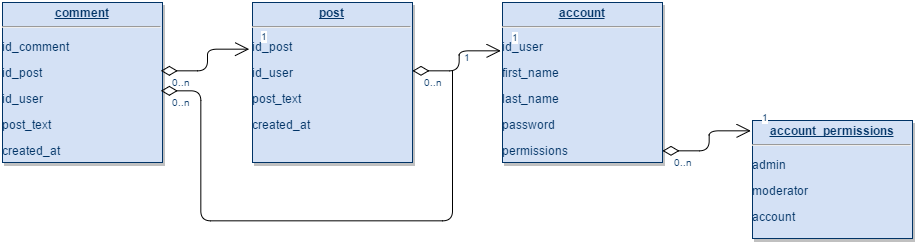

The diagram above was exported from draw.io. Its source (the exported page's mxGraphModel, read from the mxfile embedded in the PNG):
<mxGraphModel dx="1460" dy="708" grid="1" gridSize="10" guides="1" tooltips="1" connect="1" arrows="1" fold="1" page="0" pageScale="1" pageWidth="826" pageHeight="1169" background="#ffffff" math="0" shadow="0">
  <root>
    <mxCell id="0" style=";html=1;" />
    <mxCell id="1" style=";html=1;" parent="0" />
    <mxCell id="21" value="&lt;p style=&quot;margin: 0px ; margin-top: 4px ; text-align: center ; text-decoration: underline&quot;&gt;&lt;strong&gt;post&lt;/strong&gt;&lt;/p&gt;&lt;hr&gt;&lt;p&gt;id_post&amp;nbsp;&lt;/p&gt;&lt;p&gt;id_user&amp;nbsp;&lt;/p&gt;&lt;p&gt;post_text&amp;nbsp;&lt;/p&gt;&lt;p&gt;created_at&lt;/p&gt;" style="verticalAlign=top;align=left;overflow=fill;fontSize=12;fontFamily=Helvetica;html=1;strokeColor=#003366;shadow=1;fillColor=#D4E1F5;fontColor=#003366" parent="1" vertex="1">
      <mxGeometry x="290" y="21.99999999999983" width="160" height="160" as="geometry" />
    </mxCell>
    <mxCell id="25" value="&lt;p style=&quot;text-align: center ; margin: 4px 0px 0px ; text-decoration: underline&quot;&gt;&lt;strong&gt;comment&lt;/strong&gt;&lt;/p&gt;&lt;hr style=&quot;text-align: center&quot;&gt;&lt;p style=&quot;text-align: left&quot;&gt;id_comment&lt;/p&gt;&lt;p style=&quot;text-align: left&quot;&gt;&lt;span&gt;id_post&lt;/span&gt;&lt;br&gt;&lt;/p&gt;&lt;p&gt;id_user&lt;br&gt;&lt;/p&gt;&lt;div&gt;&lt;span&gt;post_text&amp;nbsp;&lt;/span&gt;&lt;br&gt;&lt;/div&gt;&lt;p&gt;created_at&amp;nbsp;&lt;/p&gt;" style="verticalAlign=top;align=left;overflow=fill;fontSize=12;fontFamily=Helvetica;html=1;strokeColor=#003366;shadow=1;fillColor=#D4E1F5;fontColor=#003366" parent="1" vertex="1">
      <mxGeometry x="40" y="22" width="160" height="160" as="geometry" />
    </mxCell>
    <mxCell id="90" value="" style="endArrow=open;endSize=12;startArrow=diamondThin;startSize=14;startFill=0;edgeStyle=orthogonalEdgeStyle;html=1;entryX=-0.019;entryY=0.294;entryPerimeter=0;" parent="1" target="21" edge="1">
      <mxGeometry x="620" y="340" as="geometry">
        <mxPoint x="199" y="90" as="sourcePoint" />
        <mxPoint x="780" y="340" as="targetPoint" />
        <Array as="points">
          <mxPoint x="199" y="90" />
          <mxPoint x="245" y="90" />
          <mxPoint x="245" y="69" />
        </Array>
      </mxGeometry>
    </mxCell>
    <mxCell id="91" value="0..n" style="resizable=0;align=left;verticalAlign=top;labelBackgroundColor=#ffffff;fontSize=10;strokeColor=#003366;shadow=1;fillColor=#D4E1F5;fontColor=#003366;html=1;" parent="90" connectable="0" vertex="1">
      <mxGeometry x="-1" relative="1" as="geometry">
        <mxPoint x="10" as="offset" />
      </mxGeometry>
    </mxCell>
    <mxCell id="92" value="1" style="resizable=0;align=right;verticalAlign=top;labelBackgroundColor=#ffffff;fontSize=10;strokeColor=#003366;shadow=1;fillColor=#D4E1F5;fontColor=#003366;html=1;" parent="90" connectable="0" vertex="1">
      <mxGeometry x="1" relative="1" as="geometry">
        <mxPoint x="20" y="-24.99999999999981" as="offset" />
      </mxGeometry>
    </mxCell>
    <mxCell id="12cebe1dd30b5ee2-114" value="&lt;p style=&quot;margin: 0px ; margin-top: 4px ; text-align: center ; text-decoration: underline&quot;&gt;&lt;strong&gt;account&lt;/strong&gt;&lt;/p&gt;&lt;hr&gt;&lt;p&gt;id_user&amp;nbsp;&lt;/p&gt;&lt;p&gt;first_name&amp;nbsp;&lt;/p&gt;&lt;p&gt;last_name&amp;nbsp;&lt;/p&gt;&lt;p&gt;password&amp;nbsp;&lt;/p&gt;&lt;p&gt;permissions&amp;nbsp;&lt;/p&gt;" style="verticalAlign=top;align=left;overflow=fill;fontSize=12;fontFamily=Helvetica;html=1;strokeColor=#003366;shadow=1;fillColor=#D4E1F5;fontColor=#003366" vertex="1" parent="1">
      <mxGeometry x="540" y="21.99999999999983" width="160" height="160" as="geometry" />
    </mxCell>
    <mxCell id="12cebe1dd30b5ee2-115" value="" style="endArrow=open;endSize=12;startArrow=diamondThin;startSize=14;startFill=0;edgeStyle=orthogonalEdgeStyle;html=1;exitX=0.994;exitY=0.613;exitPerimeter=0;" edge="1" parent="1">
      <mxGeometry x="871" y="311" as="geometry">
        <mxPoint x="450" y="91" as="sourcePoint" />
        <mxPoint x="538" y="70" as="targetPoint" />
        <Array as="points">
          <mxPoint x="496" y="91" />
          <mxPoint x="496" y="70" />
          <mxPoint x="538" y="70" />
        </Array>
      </mxGeometry>
    </mxCell>
    <mxCell id="12cebe1dd30b5ee2-116" value="0..n" style="resizable=0;align=left;verticalAlign=top;labelBackgroundColor=#ffffff;fontSize=10;strokeColor=#003366;shadow=1;fillColor=#D4E1F5;fontColor=#003366;html=1;" connectable="0" vertex="1" parent="12cebe1dd30b5ee2-115">
      <mxGeometry x="-1" relative="1" as="geometry">
        <mxPoint x="10" as="offset" />
      </mxGeometry>
    </mxCell>
    <mxCell id="12cebe1dd30b5ee2-117" value="1" style="resizable=0;align=right;verticalAlign=top;labelBackgroundColor=#ffffff;fontSize=10;strokeColor=#003366;shadow=1;fillColor=#D4E1F5;fontColor=#003366;html=1;" connectable="0" vertex="1" parent="12cebe1dd30b5ee2-115">
      <mxGeometry x="1" relative="1" as="geometry">
        <mxPoint x="20" y="-24.99999999999981" as="offset" />
      </mxGeometry>
    </mxCell>
    <mxCell id="12cebe1dd30b5ee2-118" value="" style="endArrow=none;endSize=12;startArrow=diamondThin;startSize=14;startFill=0;edgeStyle=orthogonalEdgeStyle;html=1;endFill=0;" edge="1" parent="1">
      <mxGeometry x="630" y="511" as="geometry">
        <mxPoint x="199" y="110" as="sourcePoint" />
        <mxPoint x="490" y="90" as="targetPoint" />
        <Array as="points">
          <mxPoint x="239" y="110" />
          <mxPoint x="239" y="240" />
          <mxPoint x="490" y="240" />
          <mxPoint x="490" y="90" />
        </Array>
      </mxGeometry>
    </mxCell>
    <mxCell id="12cebe1dd30b5ee2-119" value="0..n" style="resizable=0;align=left;verticalAlign=top;labelBackgroundColor=#ffffff;fontSize=10;strokeColor=#003366;shadow=1;fillColor=#D4E1F5;fontColor=#003366;html=1;" connectable="0" vertex="1" parent="12cebe1dd30b5ee2-118">
      <mxGeometry x="-1" relative="1" as="geometry">
        <mxPoint x="10" as="offset" />
      </mxGeometry>
    </mxCell>
    <mxCell id="12cebe1dd30b5ee2-120" value="1" style="resizable=0;align=right;verticalAlign=top;labelBackgroundColor=#ffffff;fontSize=10;strokeColor=#003366;shadow=1;fillColor=#D4E1F5;fontColor=#003366;html=1;" connectable="0" vertex="1" parent="12cebe1dd30b5ee2-118">
      <mxGeometry x="1" relative="1" as="geometry">
        <mxPoint x="20" y="-24.99999999999981" as="offset" />
      </mxGeometry>
    </mxCell>
    <mxCell id="12cebe1dd30b5ee2-121" value="&lt;p style=&quot;margin: 4px 0px 0px ; text-align: center&quot;&gt;&lt;span&gt;&lt;b&gt;&lt;u&gt;account_permissions&lt;/u&gt;&lt;/b&gt;&lt;/span&gt;&lt;/p&gt;&lt;hr&gt;&lt;p&gt;admin&lt;/p&gt;&lt;p&gt;moderator&lt;/p&gt;&lt;p&gt;account&lt;/p&gt;" style="verticalAlign=top;align=left;overflow=fill;fontSize=12;fontFamily=Helvetica;html=1;strokeColor=#003366;shadow=1;fillColor=#D4E1F5;fontColor=#003366;spacingLeft=0;" vertex="1" parent="1">
      <mxGeometry x="790" y="140" width="160" height="118" as="geometry" />
    </mxCell>
    <mxCell id="12cebe1dd30b5ee2-122" value="" style="endArrow=open;endSize=12;startArrow=diamondThin;startSize=14;startFill=0;edgeStyle=orthogonalEdgeStyle;html=1;exitX=0.994;exitY=0.613;exitPerimeter=0;" edge="1" parent="1">
      <mxGeometry x="1121" y="391" as="geometry">
        <mxPoint x="700" y="171" as="sourcePoint" />
        <mxPoint x="788" y="150" as="targetPoint" />
        <Array as="points">
          <mxPoint x="746" y="171" />
          <mxPoint x="746" y="150" />
          <mxPoint x="788" y="150" />
        </Array>
      </mxGeometry>
    </mxCell>
    <mxCell id="12cebe1dd30b5ee2-123" value="0..n" style="resizable=0;align=left;verticalAlign=top;labelBackgroundColor=#ffffff;fontSize=10;strokeColor=#003366;shadow=1;fillColor=#D4E1F5;fontColor=#003366;html=1;" connectable="0" vertex="1" parent="12cebe1dd30b5ee2-122">
      <mxGeometry x="-1" relative="1" as="geometry">
        <mxPoint x="10" as="offset" />
      </mxGeometry>
    </mxCell>
    <mxCell id="12cebe1dd30b5ee2-124" value="1" style="resizable=0;align=right;verticalAlign=top;labelBackgroundColor=#ffffff;fontSize=10;strokeColor=#003366;shadow=1;fillColor=#D4E1F5;fontColor=#003366;html=1;" connectable="0" vertex="1" parent="12cebe1dd30b5ee2-122">
      <mxGeometry x="1" relative="1" as="geometry">
        <mxPoint x="20" y="-24.99999999999981" as="offset" />
      </mxGeometry>
    </mxCell>
  </root>
</mxGraphModel>